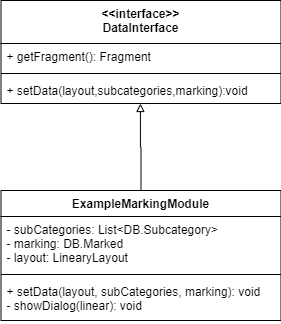

The diagram above was exported from draw.io. Its source (the exported page's mxGraphModel, read from the mxfile embedded in the PNG):
<mxGraphModel dx="1422" dy="796" grid="1" gridSize="10" guides="1" tooltips="1" connect="1" arrows="1" fold="1" page="1" pageScale="1" pageWidth="827" pageHeight="1169" math="0" shadow="0">
  <root>
    <mxCell id="WIyWlLk6GJQsqaUBKTNV-0" />
    <mxCell id="WIyWlLk6GJQsqaUBKTNV-1" parent="WIyWlLk6GJQsqaUBKTNV-0" />
    <mxCell id="T4gmB8GswQj1NLbSc8HU-12" style="edgeStyle=orthogonalEdgeStyle;rounded=0;orthogonalLoop=1;jettySize=auto;html=1;exitX=0.5;exitY=0;exitDx=0;exitDy=0;entryX=0.567;entryY=1.038;entryDx=0;entryDy=0;entryPerimeter=0;strokeColor=none;endArrow=block;endFill=0;" edge="1" parent="WIyWlLk6GJQsqaUBKTNV-1" source="T4gmB8GswQj1NLbSc8HU-7" target="T4gmB8GswQj1NLbSc8HU-6">
      <mxGeometry relative="1" as="geometry" />
    </mxCell>
    <mxCell id="T4gmB8GswQj1NLbSc8HU-17" style="edgeStyle=orthogonalEdgeStyle;rounded=0;orthogonalLoop=1;jettySize=auto;html=1;exitX=0.5;exitY=0;exitDx=0;exitDy=0;entryX=0.498;entryY=1;entryDx=0;entryDy=0;entryPerimeter=0;endArrow=block;endFill=0;strokeWidth=1;" edge="1" parent="WIyWlLk6GJQsqaUBKTNV-1" source="T4gmB8GswQj1NLbSc8HU-7" target="T4gmB8GswQj1NLbSc8HU-6">
      <mxGeometry relative="1" as="geometry" />
    </mxCell>
    <mxCell id="T4gmB8GswQj1NLbSc8HU-7" value="ExampleMarkingModule" style="swimlane;fontStyle=1;align=center;verticalAlign=top;childLayout=stackLayout;horizontal=1;startSize=26;horizontalStack=0;resizeParent=1;resizeParentMax=0;resizeLast=0;collapsible=1;marginBottom=0;" vertex="1" parent="WIyWlLk6GJQsqaUBKTNV-1">
      <mxGeometry x="284.5" y="230" width="280" height="130" as="geometry" />
    </mxCell>
    <mxCell id="T4gmB8GswQj1NLbSc8HU-8" value="- subCategories: List&lt;DB.Subcategory&gt;&#10;- marking: DB.Marked&#10;- layout: LinearyLayout" style="text;strokeColor=none;fillColor=none;align=left;verticalAlign=top;spacingLeft=4;spacingRight=4;overflow=hidden;rotatable=0;points=[[0,0.5],[1,0.5]];portConstraint=eastwest;" vertex="1" parent="T4gmB8GswQj1NLbSc8HU-7">
      <mxGeometry y="26" width="280" height="54" as="geometry" />
    </mxCell>
    <mxCell id="T4gmB8GswQj1NLbSc8HU-9" value="" style="line;strokeWidth=1;fillColor=none;align=left;verticalAlign=middle;spacingTop=-1;spacingLeft=3;spacingRight=3;rotatable=0;labelPosition=right;points=[];portConstraint=eastwest;" vertex="1" parent="T4gmB8GswQj1NLbSc8HU-7">
      <mxGeometry y="80" width="280" height="8" as="geometry" />
    </mxCell>
    <mxCell id="T4gmB8GswQj1NLbSc8HU-10" value="+ setData(layout, subCategories, marking): void&#10;- showDialog(linear): void" style="text;strokeColor=none;fillColor=none;align=left;verticalAlign=top;spacingLeft=4;spacingRight=4;overflow=hidden;rotatable=0;points=[[0,0.5],[1,0.5]];portConstraint=eastwest;" vertex="1" parent="T4gmB8GswQj1NLbSc8HU-7">
      <mxGeometry y="88" width="280" height="42" as="geometry" />
    </mxCell>
    <mxCell id="T4gmB8GswQj1NLbSc8HU-3" value="&lt;&lt;interface&gt;&gt;&#10;DataInterface" style="swimlane;fontStyle=1;align=center;verticalAlign=top;childLayout=stackLayout;horizontal=1;startSize=43;horizontalStack=0;resizeParent=1;resizeParentMax=0;resizeLast=0;collapsible=1;marginBottom=0;" vertex="1" parent="WIyWlLk6GJQsqaUBKTNV-1">
      <mxGeometry x="284.5" y="40" width="280" height="103" as="geometry" />
    </mxCell>
    <mxCell id="T4gmB8GswQj1NLbSc8HU-4" value="+ getFragment(): Fragment" style="text;strokeColor=none;fillColor=none;align=left;verticalAlign=top;spacingLeft=4;spacingRight=4;overflow=hidden;rotatable=0;points=[[0,0.5],[1,0.5]];portConstraint=eastwest;" vertex="1" parent="T4gmB8GswQj1NLbSc8HU-3">
      <mxGeometry y="43" width="280" height="26" as="geometry" />
    </mxCell>
    <mxCell id="T4gmB8GswQj1NLbSc8HU-5" value="" style="line;strokeWidth=1;fillColor=none;align=left;verticalAlign=middle;spacingTop=-1;spacingLeft=3;spacingRight=3;rotatable=0;labelPosition=right;points=[];portConstraint=eastwest;" vertex="1" parent="T4gmB8GswQj1NLbSc8HU-3">
      <mxGeometry y="69" width="280" height="8" as="geometry" />
    </mxCell>
    <mxCell id="T4gmB8GswQj1NLbSc8HU-6" value="+ setData(layout,subcategories,marking):void" style="text;strokeColor=none;fillColor=none;align=left;verticalAlign=top;spacingLeft=4;spacingRight=4;overflow=hidden;rotatable=0;points=[[0,0.5],[1,0.5]];portConstraint=eastwest;" vertex="1" parent="T4gmB8GswQj1NLbSc8HU-3">
      <mxGeometry y="77" width="280" height="26" as="geometry" />
    </mxCell>
  </root>
</mxGraphModel>